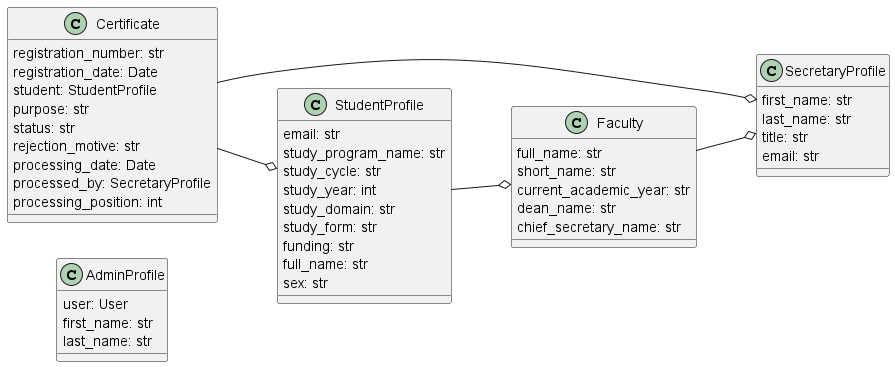

The diagram above was rendered by PlantUML. Its source (embedded in the PNG):
@startuml

left to right direction

class AdminProfile {
    user: User
    first_name: str
    last_name: str
}

class SecretaryProfile {
    first_name: str
    last_name: str
    title: str
    email: str
}

class Faculty {
    full_name: str
    short_name: str
    current_academic_year: str
    dean_name: str
    chief_secretary_name: str
}

class StudentProfile {
    email: str
    study_program_name: str
    study_cycle: str
    study_year: int
    study_domain: str
    study_form: str
    funding: str
    full_name: str
    sex: str
}

class Certificate {
    registration_number: str
    registration_date: Date
    student: StudentProfile
    purpose: str
    status: str
    rejection_motive: str
    processing_date: Date
    processed_by: SecretaryProfile
    processing_position: int
}

StudentProfile --o Faculty
Certificate --o StudentProfile
Faculty --o SecretaryProfile
Certificate --o SecretaryProfile

@enduml